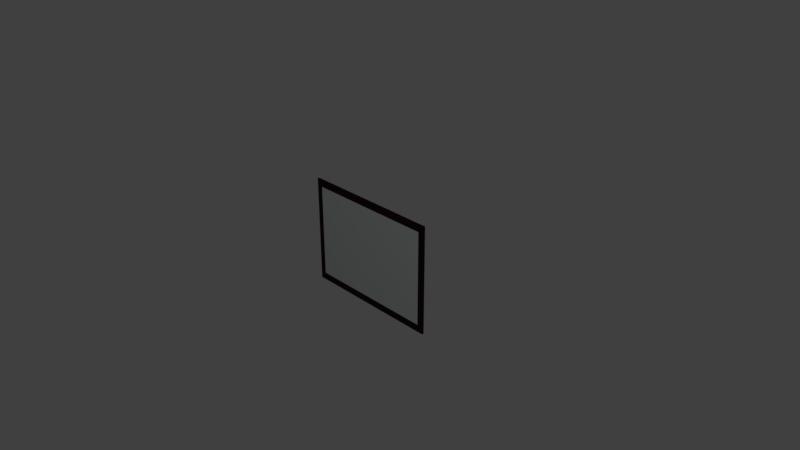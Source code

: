 # Source: ArtGreek1.blend  (saved by Blender 2.78.0; exported with 4.5.12 LTS)
import bpy
from mathutils import Matrix  # noqa: F401  (used for matrix-valued properties, if any)

bpy.ops.wm.read_factory_settings(use_empty=True)
scene = bpy.context.scene
scene.name = 'Scene'

# ---- collections
col_collection_1 = bpy.data.collections.new('Collection 1'); scene.collection.children.link(col_collection_1)

# ---- materials (node trees are filled in below, after node groups)
mat_artgreek1 = bpy.data.materials.new('ArtGreek1')
mat_artgreek1.alpha_threshold = 0.0
mat_artgreek1.use_transparent_shadow = False
mat_artgreek1.diffuse_color = (0.7258, 0.8, 0.7767, 1.0)
mat_artgreek1.roughness = 0.5
mat_artgreek1.line_color = (0.0, 0.0, 0.0, 1.0)
mat_frame = bpy.data.materials.new('Frame')
mat_frame.alpha_threshold = 0.0
mat_frame.use_transparent_shadow = False
mat_frame.diffuse_color = (0.03071, 0.01229, 0.01033, 1.0)
mat_frame.specular_color = (0.03071, 0.01229, 0.01033)
mat_frame.roughness = 0.5
mat_frame.specular_intensity = 1.0

# ---- material node trees

# ---- world
world_world = bpy.data.worlds.new('World'); scene.world = world_world
world_world.color = (0.05088, 0.05088, 0.05088)
world_world.use_sun_shadow = False
world_world.sun_shadow_jitter_overblur = 0.0
world_world.cycles.sampling_method = 'MANUAL'

# ---- cameras
cam_camera = bpy.data.cameras.new('Camera')
cam_camera.clip_end = 100.0
cam_camera.lens = 35.0
cam_camera.sensor_width = 32.0
cam_camera.sensor_height = 18.0
cam_camera.ortho_scale = 7.314
cam_camera.dof.focus_distance = 0.0
cam_camera.dof.aperture_fstop = 128.0

# ---- lights
light_lamp = bpy.data.lights.new('Lamp', 'POINT')
light_lamp.transmission_factor = 0.0
light_lamp.cutoff_distance = 30.0
light_lamp.energy = 100.0
light_lamp.shadow_buffer_clip_start = 1.001
light_lamp.shadow_soft_size = 0.1
light_lamp.shadow_maximum_resolution = 0.006
light_lamp.use_absolute_resolution = True

# ---- meshes
me_cube = bpy.data.meshes.new('Cube')
me_cube.from_pydata([(0.9931, 0.01373, 0.7488), (0.9931, 0.01373, -0.7512), (-0.9931, 0.01373, -0.7512), (-0.9931, 0.01373, 0.7488), (0.9931, -0.01291, 0.7488), (0.9931, -0.01291, -0.7512), (-0.9931, -0.01291, -0.7512), (-0.9931, -0.01291, 0.7488), (0.9931, 0.01373, -0.6474), (-0.9079, 0.01373, 0.7488), (-0.9079, 0.01373, -0.7512), (-0.9931, 0.01373, 0.6498), (0.9931, -0.01291, -0.6474), (-0.9079, -0.01291, 0.7488), (-0.9079, -0.01291, -0.7512), (-0.9931, -0.01291, 0.6498), (0.9931, 0.01373, 0.6498), (0.9079, 0.01373, 0.7488), (0.9079, 0.01373, -0.7512), (-0.9931, 0.01373, -0.6474), (0.9931, -0.01291, 0.6498), (0.9079, -0.01291, 0.7488), (0.9079, -0.01291, -0.7512), (-0.9931, -0.01291, -0.6474), (0.9079, 0.01373, -0.6474), (0.9079, 0.01373, 0.6498), (-0.9079, 0.01373, 0.6498), (-0.9079, -0.01291, 0.6498), (0.9079, -0.01291, 0.6498), (0.9079, -0.01291, -0.6474), (-0.9079, -0.01291, -0.6474), (-0.9079, 0.01373, -0.6474)], [], [(31, 10, 2, 19), (30, 23, 6, 14), (8, 16, 20, 12), (10, 18, 22, 14), (11, 19, 23, 15), (13, 21, 17, 9), (11, 15, 7, 3), (10, 14, 6, 2), (8, 12, 5, 1), (27, 30, 29, 28), (28, 29, 12, 20), (24, 31, 26, 25), (25, 26, 9, 17), (18, 10, 31, 24), (8, 1, 18, 24), (0, 16, 25, 17), (9, 26, 11, 3), (16, 8, 24, 25), (23, 30, 27, 15), (13, 7, 15, 27), (4, 21, 28, 20), (12, 29, 22, 5), (21, 13, 27, 28), (29, 30, 14, 22), (0, 4, 20, 16), (1, 5, 22, 18), (2, 6, 23, 19), (4, 0, 17, 21), (26, 31, 19, 11), (13, 9, 3, 7)])
me_cube.polygons.foreach_set('material_index', [1, 1, 1, 1, 1, 1, 1, 1, 1, 0, 1, 1, 1, 1, 1, 1, 1, 1, 1, 1, 1, 1, 1, 1, 1, 1, 1, 1, 1, 1])
_uv = me_cube.uv_layers.new(name='UVMap')
_uv.uv.foreach_set('vector', [0.2501, -1.85e-05, 0.2501, -1.85e-05, -5.543e-06, -1.85e-05, -5.499e-06, -1.85e-05, 0.2501, 0.25, -5.618e-06, 0.25, -5.662e-06, 0.25, 0.2501, 0.25, 1.001, -1.85e-05, 1.001, -1.85e-05, 1.001, 0.25, 1.001, 0.25, 0.2501, -1.85e-05, 0.7504, -1.85e-05, 0.7504, 0.25, 0.2501, 0.25, -5.409e-06, -1.85e-05, -5.499e-06, -1.85e-05, -5.618e-06, 0.25, -5.528e-06, 0.25, 0.2501, 0.25, 0.7504, 0.25, 0.7504, -1.85e-05, 0.2501, -1.85e-05, -5.409e-06, -1.85e-05, -5.528e-06, 0.25, -5.484e-06, 0.25, -5.364e-06, -1.85e-05, 0.2501, -1.85e-05, 0.2501, 0.25, -5.662e-06, 0.25, -5.543e-06, -1.85e-05, 1.001, -1.85e-05, 1.001, 0.25, 1.0, 0.25, 1.001, -1.85e-05, 0.004518, 0.9935, 0.004518, 0.005359, 0.995, 0.005359, 0.995, 0.9935, 0.7504, 0.25, 0.7504, 0.25, 1.001, 0.25, 1.001, 0.25, 0.7504, -1.85e-05, 0.2501, -1.85e-05, 0.2501, -1.85e-05, 0.7504, -1.85e-05, 0.7504, -1.85e-05, 0.2501, -1.85e-05, 0.2501, -1.85e-05, 0.7504, -1.85e-05, 0.7504, -1.85e-05, 0.2501, -1.85e-05, 0.2501, -1.85e-05, 0.7504, -1.85e-05, 1.001, -1.85e-05, 1.001, -1.85e-05, 0.7504, -1.85e-05, 0.7504, -1.85e-05, 1.001, -1.85e-05, 1.001, -1.85e-05, 0.7504, -1.85e-05, 0.7504, -1.85e-05, 0.2501, -1.85e-05, 0.2501, -1.85e-05, -5.409e-06, -1.85e-05, -5.364e-06, -1.85e-05, 1.001, -1.85e-05, 1.001, -1.85e-05, 0.7504, -1.85e-05, 0.7504, -1.85e-05, -5.618e-06, 0.25, 0.2501, 0.25, 0.2501, 0.25, -5.528e-06, 0.25, 0.2501, 0.25, -5.484e-06, 0.25, -5.528e-06, 0.25, 0.2501, 0.25, 1.001, 0.25, 0.7504, 0.25, 0.7504, 0.25, 1.001, 0.25, 1.001, 0.25, 0.7504, 0.25, 0.7504, 0.25, 1.0, 0.25, 0.7504, 0.25, 0.2501, 0.25, 0.2501, 0.25, 0.7504, 0.25, 0.7504, 0.25, 0.2501, 0.25, 0.2501, 0.25, 0.7504, 0.25, 1.001, -1.85e-05, 1.001, 0.25, 1.001, 0.25, 1.001, -1.85e-05, 1.001, -1.85e-05, 1.0, 0.25, 0.7504, 0.25, 0.7504, -1.85e-05, -5.543e-06, -1.85e-05, -5.662e-06, 0.25, -5.618e-06, 0.25, -5.499e-06, -1.85e-05, 1.001, 0.25, 1.001, -1.85e-05, 0.7504, -1.85e-05, 0.7504, 0.25, 0.2501, -1.85e-05, 0.2501, -1.85e-05, -5.499e-06, -1.85e-05, -5.409e-06, -1.85e-05, 0.2501, 0.25, 0.2501, -1.85e-05, -5.364e-06, -1.85e-05, -5.484e-06, 0.25])
me_cube.materials.append(mat_artgreek1)
me_cube.materials.append(mat_frame)
me_cube.use_remesh_preserve_volume = False
me_cube.use_remesh_preserve_attributes = False
me_cube.use_mirror_vertex_groups = False
me_cube.update()

# ---- objects
ob_cube = bpy.data.objects.new('Cube', me_cube)
ob_lamp = bpy.data.objects.new('Lamp', light_lamp)
ob_camera = bpy.data.objects.new('Camera', cam_camera)

# ---- transforms, parenting, visibility, modifiers, constraints
ob_cube.location = (0.0, 0.0, 0.0)
ob_cube.lock_rotations_4d = False
ob_cube.empty_display_type = 'ARROWS'
ob_cube.lineart.crease_threshold = 0.0
ob_lamp.location = (4.076, -3.586, 5.904)
ob_lamp.rotation_euler = (0.6503, 0.05522, 1.866)
ob_lamp.lock_rotations_4d = False
ob_lamp.empty_display_type = 'ARROWS'
ob_lamp.color = (0.0, 0.0, 0.0, 0.0)
ob_lamp.lineart.crease_threshold = 0.0
ob_camera.location = (7.481, -6.508, 5.344)
ob_camera.rotation_euler = (1.109, 0.0, 0.8149)
ob_camera.lock_rotations_4d = False
ob_camera.empty_display_type = 'ARROWS'
ob_camera.color = (0.0, 0.0, 0.0, 0.0)
ob_camera.display_type = 'WIRE'
ob_camera.lineart.crease_threshold = 0.0

# ---- collection membership
col_collection_1.objects.link(ob_cube)
col_collection_1.objects.link(ob_lamp)
col_collection_1.objects.link(ob_camera)

# ---- scene / render settings (as saved in the file)
scene.camera = ob_camera
scene.frame_start = 1; scene.frame_end = 250; scene.frame_set(1)
scene.render.engine = 'BLENDER_EEVEE_NEXT'
scene.render.resolution_percentage = 50
scene.render.dither_intensity = 0.0
scene.cycles.use_denoising = False
scene.cycles.samples = 128
scene.cycles.sampling_pattern = 'TABULATED_SOBOL'
scene.cycles.light_sampling_threshold = 0.0
scene.cycles.use_adaptive_sampling = False
scene.cycles.use_light_tree = False
scene.cycles.blur_glossy = 0.0
scene.cycles.sample_clamp_indirect = 0.0
scene.view_settings.view_transform = 'Standard'
bpy.context.view_layer.update()
